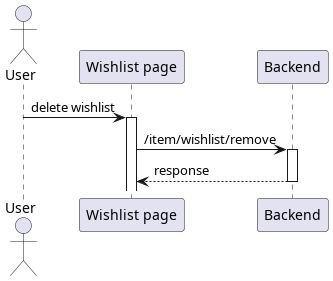

The diagram above was rendered by PlantUML. Its source (embedded in the PNG):
@startuml remove from wishlist
'autonumber 1.1.1

actor User as u

' Box "front end"
participant "Wishlist page" as wishlist
' end box

participant "Backend" as be

u -> wishlist++ : delete wishlist
wishlist -> be++ : /item/wishlist/remove
return response

@enduml